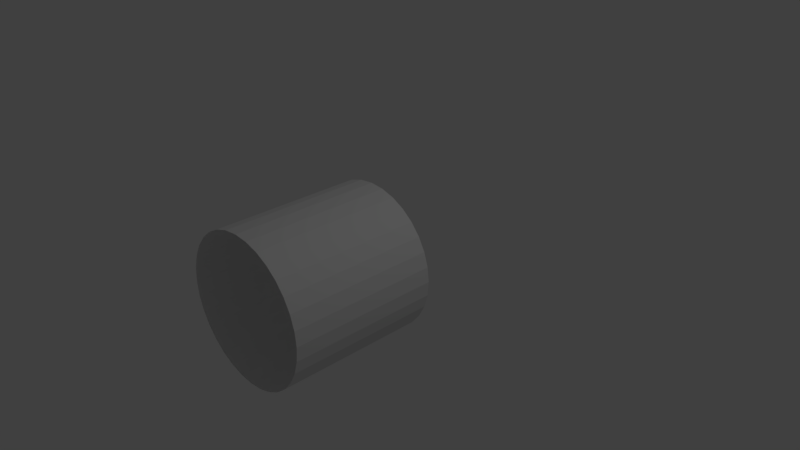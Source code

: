 # Source: laserbeam-around.blend  (saved by Blender 2.77.0; exported with 4.5.12 LTS)
import bpy
from mathutils import Matrix  # noqa: F401  (used for matrix-valued properties, if any)

bpy.ops.wm.read_factory_settings(use_empty=True)
scene = bpy.context.scene
scene.name = 'Scene'

# ---- collections
col_collection_1 = bpy.data.collections.new('Collection 1'); scene.collection.children.link(col_collection_1)

# ---- world
world_world = bpy.data.worlds.new('World'); scene.world = world_world
world_world.color = (0.05088, 0.05088, 0.05088)
world_world.use_sun_shadow = False
world_world.sun_shadow_jitter_overblur = 0.0
world_world.cycles.sampling_method = 'MANUAL'

# ---- cameras
cam_camera = bpy.data.cameras.new('Camera')
cam_camera.clip_end = 100.0
cam_camera.lens = 35.0
cam_camera.sensor_width = 32.0
cam_camera.sensor_height = 18.0
cam_camera.ortho_scale = 7.314
cam_camera.dof.focus_distance = 0.0
cam_camera.dof.aperture_fstop = 128.0

# ---- lights
light_lamp = bpy.data.lights.new('Lamp', 'POINT')
light_lamp.transmission_factor = 0.0
light_lamp.cutoff_distance = 30.0
light_lamp.energy = 100.0
light_lamp.shadow_buffer_clip_start = 1.001
light_lamp.shadow_soft_size = 0.1
light_lamp.shadow_maximum_resolution = 0.006
light_lamp.use_absolute_resolution = True

# ---- meshes
me_cylinder = bpy.data.meshes.new('Cylinder')
me_cylinder.from_pydata([(0.0, 1.0, 0.0), (0.0, 1.0, 2.0), (0.1951, 0.9808, 0.0), (0.1951, 0.9808, 2.0), (0.3827, 0.9239, 0.0), (0.3827, 0.9239, 2.0), (0.5556, 0.8315, 0.0), (0.5556, 0.8315, 2.0), (0.7071, 0.7071, 0.0), (0.7071, 0.7071, 2.0), (0.8315, 0.5556, 0.0), (0.8315, 0.5556, 2.0), (0.9239, 0.3827, 0.0), (0.9239, 0.3827, 2.0), (0.9808, 0.1951, 0.0), (0.9808, 0.1951, 2.0), (1.0, 1.326e-07, 0.0), (1.0, 1.326e-07, 2.0), (0.9808, -0.1951, 0.0), (0.9808, -0.1951, 2.0), (0.9239, -0.3827, 0.0), (0.9239, -0.3827, 2.0), (0.8315, -0.5556, 0.0), (0.8315, -0.5556, 2.0), (0.7071, -0.7071, 0.0), (0.7071, -0.7071, 2.0), (0.5556, -0.8315, 0.0), (0.5556, -0.8315, 2.0), (0.3827, -0.9239, 0.0), (0.3827, -0.9239, 2.0), (0.1951, -0.9808, 0.0), (0.1951, -0.9808, 2.0), (-3.258e-07, -1.0, 0.0), (-3.258e-07, -1.0, 2.0), (-0.1951, -0.9808, 0.0), (-0.1951, -0.9808, 2.0), (-0.3827, -0.9239, 0.0), (-0.3827, -0.9239, 2.0), (-0.5556, -0.8315, 0.0), (-0.5556, -0.8315, 2.0), (-0.7071, -0.7071, 0.0), (-0.7071, -0.7071, 2.0), (-0.8315, -0.5556, 0.0), (-0.8315, -0.5556, 2.0), (-0.9239, -0.3827, 0.0), (-0.9239, -0.3827, 2.0), (-0.9808, -0.1951, 0.0), (-0.9808, -0.1951, 2.0), (-1.0, 1.086e-06, 0.0), (-1.0, 1.086e-06, 2.0), (-0.9808, 0.1951, 0.0), (-0.9808, 0.1951, 2.0), (-0.9239, 0.3827, 0.0), (-0.9239, 0.3827, 2.0), (-0.8315, 0.5556, 0.0), (-0.8315, 0.5556, 2.0), (-0.7071, 0.7071, 0.0), (-0.7071, 0.7071, 2.0), (-0.5556, 0.8315, 0.0), (-0.5556, 0.8315, 2.0), (-0.3827, 0.9239, 0.0), (-0.3827, 0.9239, 2.0), (-0.1951, 0.9808, 0.0), (-0.1951, 0.9808, 2.0)], [], [(0, 1, 3, 2), (2, 3, 5, 4), (4, 5, 7, 6), (6, 7, 9, 8), (8, 9, 11, 10), (10, 11, 13, 12), (12, 13, 15, 14), (14, 15, 17, 16), (16, 17, 19, 18), (18, 19, 21, 20), (20, 21, 23, 22), (22, 23, 25, 24), (24, 25, 27, 26), (26, 27, 29, 28), (28, 29, 31, 30), (30, 31, 33, 32), (32, 33, 35, 34), (34, 35, 37, 36), (36, 37, 39, 38), (38, 39, 41, 40), (40, 41, 43, 42), (42, 43, 45, 44), (44, 45, 47, 46), (46, 47, 49, 48), (48, 49, 51, 50), (50, 51, 53, 52), (52, 53, 55, 54), (54, 55, 57, 56), (56, 57, 59, 58), (58, 59, 61, 60), (60, 61, 63, 62), (62, 63, 1, 0)])
_uv = me_cylinder.uv_layers.new(name='UVMap')
_uv.uv.foreach_set('vector', [5.651e-05, 0.5, 1.0, 0.5, 1.0, 0.5312, 5.648e-05, 0.5312, 5.648e-05, 0.5312, 1.0, 0.5312, 1.0, 0.5625, 5.646e-05, 0.5625, 5.646e-05, 0.5625, 1.0, 0.5625, 1.0, 0.5937, 5.646e-05, 0.5937, 5.646e-05, 0.5937, 1.0, 0.5937, 1.0, 0.625, 5.646e-05, 0.625, 5.646e-05, 0.625, 1.0, 0.625, 1.0, 0.6562, 5.648e-05, 0.6562, 5.648e-05, 0.6562, 1.0, 0.6562, 1.0, 0.6875, 5.651e-05, 0.6875, 5.651e-05, 0.6875, 1.0, 0.6875, 1.0, 0.7187, 5.656e-05, 0.7187, 5.656e-05, 0.7187, 1.0, 0.7187, 1.0, 0.75, 5.663e-05, 0.75, 5.663e-05, 0.75, 1.0, 0.75, 1.0, 0.7812, 5.671e-05, 0.7812, 5.671e-05, 0.7812, 1.0, 0.7812, 1.0, 0.8125, 5.678e-05, 0.8125, 5.678e-05, 0.8125, 1.0, 0.8125, 1.0, 0.8437, 5.691e-05, 0.8437, 5.691e-05, 0.8437, 1.0, 0.8437, 1.0, 0.875, 5.703e-05, 0.875, 5.703e-05, 0.875, 1.0, 0.875, 1.0, 0.9062, 5.713e-05, 0.9062, 5.713e-05, 0.9062, 1.0, 0.9062, 1.0, 0.9374, 5.728e-05, 0.9375, 5.728e-05, 0.9375, 1.0, 0.9374, 1.0, 0.9687, 5.743e-05, 0.9687, 5.743e-05, 0.9687, 1.0, 0.9687, 1.0, 0.9999, 5.761e-05, 0.9999, 5.836e-05, 5.646e-05, 1.0, 5.856e-05, 1.0, 0.0313, 5.816e-05, 0.0313, 5.816e-05, 0.0313, 1.0, 0.0313, 1.0, 0.06255, 5.798e-05, 0.06255, 5.798e-05, 0.06255, 1.0, 0.06255, 1.0, 0.0938, 5.781e-05, 0.0938, 5.781e-05, 0.0938, 1.0, 0.0938, 1.0, 0.125, 5.763e-05, 0.125, 5.763e-05, 0.125, 1.0, 0.125, 1.0, 0.1563, 5.746e-05, 0.1563, 5.746e-05, 0.1563, 1.0, 0.1563, 1.0, 0.1875, 5.731e-05, 0.1875, 5.731e-05, 0.1875, 1.0, 0.1875, 1.0, 0.2188, 5.721e-05, 0.2188, 5.721e-05, 0.2188, 1.0, 0.2188, 1.0, 0.25, 5.708e-05, 0.25, 5.708e-05, 0.25, 1.0, 0.25, 1.0, 0.2813, 5.696e-05, 0.2813, 5.696e-05, 0.2813, 1.0, 0.2813, 1.0, 0.3125, 5.688e-05, 0.3125, 5.688e-05, 0.3125, 1.0, 0.3125, 1.0, 0.3438, 5.678e-05, 0.3438, 5.678e-05, 0.3438, 1.0, 0.3438, 1.0, 0.375, 5.671e-05, 0.375, 5.671e-05, 0.375, 1.0, 0.375, 1.0, 0.4063, 5.666e-05, 0.4063, 5.666e-05, 0.4063, 1.0, 0.4063, 1.0, 0.4375, 5.658e-05, 0.4375, 5.658e-05, 0.4375, 1.0, 0.4375, 1.0, 0.4688, 5.653e-05, 0.4688, 5.653e-05, 0.4688, 1.0, 0.4688, 1.0, 0.5, 5.651e-05, 0.5])
me_cylinder.use_remesh_preserve_volume = False
me_cylinder.use_remesh_preserve_attributes = False
me_cylinder.use_mirror_vertex_groups = False
me_cylinder.update()

# ---- objects
ob_cylinder = bpy.data.objects.new('Cylinder', me_cylinder)
ob_lamp = bpy.data.objects.new('Lamp', light_lamp)
ob_camera = bpy.data.objects.new('Camera', cam_camera)

# ---- transforms, parenting, visibility, modifiers, constraints
ob_cylinder.location = (0.0, 0.0, 0.0)
ob_cylinder.rotation_euler = (1.571, 0.0, 0.0)
ob_cylinder.lineart.crease_threshold = 0.0
ob_lamp.location = (4.076, 1.005, 5.904)
ob_lamp.rotation_euler = (0.6503, 0.05522, 1.866)
ob_lamp.lock_rotations_4d = False
ob_lamp.empty_display_type = 'ARROWS'
ob_lamp.color = (0.0, 0.0, 0.0, 0.0)
ob_lamp.lineart.crease_threshold = 0.0
ob_camera.location = (7.481, -6.508, 5.344)
ob_camera.rotation_euler = (1.109, 0.01082, 0.8149)
ob_camera.lock_rotations_4d = False
ob_camera.empty_display_type = 'ARROWS'
ob_camera.color = (0.0, 0.0, 0.0, 0.0)
ob_camera.display_type = 'WIRE'
ob_camera.lineart.crease_threshold = 0.0

# ---- collection membership
col_collection_1.objects.link(ob_cylinder)
col_collection_1.objects.link(ob_lamp)
col_collection_1.objects.link(ob_camera)

# ---- scene / render settings (as saved in the file)
scene.camera = ob_camera
scene.frame_start = 1; scene.frame_end = 250; scene.frame_set(1)
scene.render.engine = 'BLENDER_EEVEE_NEXT'
scene.render.resolution_percentage = 50
scene.render.dither_intensity = 0.0
scene.cycles.use_denoising = False
scene.cycles.samples = 128
scene.cycles.sampling_pattern = 'TABULATED_SOBOL'
scene.cycles.light_sampling_threshold = 0.0
scene.cycles.use_adaptive_sampling = False
scene.cycles.use_light_tree = False
scene.cycles.blur_glossy = 0.0
scene.cycles.sample_clamp_indirect = 0.0
scene.view_settings.view_transform = 'Standard'
bpy.context.view_layer.update()
